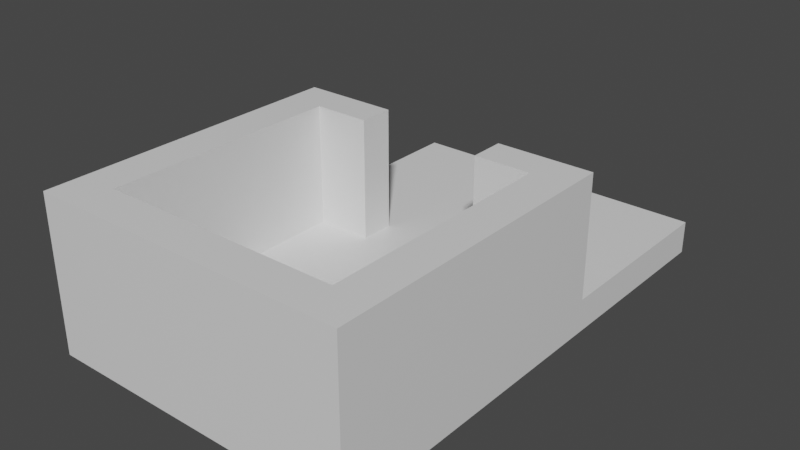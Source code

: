 # Source: Map.blend  (saved by Blender 2.80.75; exported with 4.5.12 LTS)
import bpy
from mathutils import Matrix  # noqa: F401  (used for matrix-valued properties, if any)

bpy.ops.wm.read_factory_settings(use_empty=True)
scene = bpy.context.scene
scene.name = 'Scene'

# ---- collections
col_collection = bpy.data.collections.new('Collection'); scene.collection.children.link(col_collection)

# ---- materials (node trees are filled in below, after node groups)
mat_material = bpy.data.materials.new('Material')
mat_material.alpha_threshold = 0.0
mat_material.use_transparent_shadow = False
mat_material.line_color = (0.0, 0.0, 0.0, 1.0)

# ---- material node trees
mat_material.use_nodes = True; mat_material.node_tree.nodes.clear()
_N = mat_material.node_tree.nodes; _L = mat_material.node_tree.links
n0 = _N.new('ShaderNodeOutputMaterial'); n0.name = 'Material Output'; n0.location = (300, 300)
n1 = _N.new('ShaderNodeBsdfPrincipled'); n1.name = 'Principled BSDF'; n1.location = (10, 300)
n1.distribution = 'GGX'
n1.subsurface_method = 'BURLEY'
n1.inputs[2].default_value = 0.4
n1.inputs[3].default_value = 1.45
n1.inputs[27].default_value = (0.0, 0.0, 0.0, 1.0)
n1.inputs[28].default_value = 1.0
_L.new(n1.outputs[0], n0.inputs[0])
n0.is_active_output = True

# ---- world
world_world = bpy.data.worlds.new('World'); scene.world = world_world
world_world.use_nodes = True; world_world.node_tree.nodes.clear()
_N = world_world.node_tree.nodes; _L = world_world.node_tree.links
n0 = _N.new('ShaderNodeOutputWorld'); n0.name = 'World Output'; n0.location = (300, 300)
n1 = _N.new('ShaderNodeBackground'); n1.name = 'Background'; n1.location = (10, 300)
n1.inputs[0].default_value = (0.05088, 0.05088, 0.05088, 1.0)
_L.new(n1.outputs[0], n0.inputs[0])
n0.is_active_output = True
world_world.color = (0.05088, 0.05088, 0.05088)
world_world.use_sun_shadow = False
world_world.sun_shadow_jitter_overblur = 0.0

# ---- meshes
me_cube = bpy.data.meshes.new('Cube')
me_cube.from_pydata([(7.164, 7.164, 1.0), (7.164, 7.164, -1.0), (7.164, -7.164, 1.0), (7.164, -7.164, -1.0), (-7.164, 7.164, -1.0), (-7.164, -7.164, -1.0), (-9.534, 7.164, -1.0), (-9.534, -7.164, -1.0), (9.534, 7.164, 1.0), (9.534, 7.164, -1.0), (9.534, -7.164, 1.0), (9.534, -7.164, -1.0), (7.164, 9.249, -1.0), (-7.164, 9.249, -1.0), (7.164, 9.249, 1.0), (-7.164, 9.249, 1.0), (9.534, 9.249, 1.0), (9.534, 9.249, -1.0), (-9.534, 9.249, 1.0), (-9.534, 9.249, -1.0), (7.164, 20.92, -1.0), (-7.164, 20.92, -1.0), (7.164, 20.92, 1.0), (-7.164, 20.92, 1.0), (9.534, 20.92, 1.0), (9.534, 20.92, -1.0), (-9.534, 20.92, 1.0), (-9.534, 20.92, -1.0), (-7.164, -9.454, -1.0), (-7.164, -9.454, 1.0), (7.164, -9.454, 1.0), (7.164, -9.454, -1.0), (-9.534, -9.454, -1.0), (-9.534, -9.454, 1.0), (9.534, -9.454, 1.0), (9.534, -9.454, -1.0), (-7.164, 9.249, 8.342), (9.534, -9.454, 8.342), (9.534, -7.164, 8.342), (7.164, -7.164, 8.342), (7.164, -9.454, 8.342), (7.164, 7.164, 8.342), (7.164, 9.249, 8.342), (9.534, 7.164, 8.342), (9.534, 9.249, 8.342), (-9.534, 9.249, 8.342), (-7.164, -9.454, 8.342), (-9.534, -9.454, 8.342), (-7.164, -7.164, 1.0), (-7.164, 7.164, 1.0), (-9.534, -7.164, 1.0), (-9.534, 7.164, 1.0), (-7.164, -7.164, 8.342), (-7.164, 7.164, 8.342), (-9.534, -7.164, 8.342), (-9.534, 7.164, 8.342), (3.784, 7.164, -1.0), (-3.784, 7.164, -1.0), (3.784, -7.164, 1.0), (-3.784, -7.164, 1.0), (-3.784, -7.164, -1.0), (3.784, -7.164, -1.0), (-3.784, 7.164, 1.0), (3.784, 7.164, 1.0), (-3.784, 9.249, -1.0), (3.784, 9.249, -1.0), (-3.784, 9.249, 1.0), (3.784, 9.249, 1.0), (3.784, 20.92, -1.0), (-3.784, 20.92, -1.0), (3.784, 20.92, 1.0), (-3.784, 20.92, 1.0), (-3.784, -9.454, 1.0), (3.784, -9.454, 1.0), (-3.784, -9.454, -1.0), (3.784, -9.454, -1.0), (3.784, -7.164, 8.342), (-3.784, -7.164, 8.342), (-3.784, 7.164, 8.342), (3.784, 7.164, 8.342), (3.784, 9.249, 8.342), (-3.784, 9.249, 8.342), (-3.784, -9.454, 8.342), (3.784, -9.454, 8.342)], [], [(61, 3, 31, 75), (8, 9, 17, 16), (1, 56, 65, 12), (5, 60, 74, 28), (15, 66, 71, 23), (7, 50, 51, 6), (9, 8, 10, 11), (3, 1, 9, 11), (4, 5, 7, 6), (18, 51, 55, 45), (50, 33, 47, 54), (30, 34, 37, 40), (15, 18, 45, 36), (18, 15, 23, 26), (12, 65, 68, 20), (16, 17, 25, 24), (0, 2, 39, 41), (6, 51, 18, 19), (4, 6, 19, 13), (9, 1, 12, 17), (56, 1, 3, 61), (20, 22, 24, 25), (29, 72, 82, 46), (23, 21, 27, 26), (17, 12, 20, 25), (19, 18, 26, 27), (66, 15, 36, 81), (13, 19, 27, 21), (14, 16, 24, 22), (73, 30, 40, 83), (30, 31, 35, 34), (28, 29, 33, 32), (11, 10, 34, 35), (7, 5, 28, 32), (3, 11, 35, 31), (0, 63, 58, 2), (50, 7, 32, 33), (10, 8, 43, 38), (33, 29, 46, 47), (49, 62, 78, 53), (52, 46, 82, 77), (8, 16, 44, 43), (34, 10, 38, 37), (16, 14, 42, 44), (37, 38, 39, 40), (44, 42, 41, 43), (41, 42, 80, 79), (47, 46, 52, 54), (45, 55, 53, 36), (53, 55, 54, 52), (39, 38, 43, 41), (49, 53, 52, 48), (51, 50, 54, 55), (78, 81, 36, 53), (76, 83, 40, 39), (31, 30, 73, 75), (64, 13, 21, 69), (62, 49, 48, 59), (74, 72, 29, 28), (21, 23, 71, 69), (68, 70, 22, 20), (59, 48, 52, 77), (14, 67, 80, 42), (67, 14, 22, 70), (63, 0, 41, 79), (57, 4, 13, 64), (2, 58, 76, 39), (67, 63, 79, 80), (83, 76, 77, 82), (73, 83, 82, 72), (67, 66, 62, 63), (59, 77, 76, 58), (72, 74, 75, 73), (67, 70, 71, 66), (70, 68, 69, 71), (57, 64, 65, 56), (64, 69, 68, 65), (81, 78, 62, 66), (61, 75, 74, 60), (56, 61, 60, 57), (62, 59, 58, 63), (4, 57, 60, 5)])
_uv = me_cube.uv_layers.new(name='UVMap')
_uv.uv.foreach_set('vector', [0.566, 1.0, 0.625, 1.0, 0.625, 1.0, 0.566, 1.0, 0.375, 0.5, 0.125, 0.5, 0.125, 0.5, 0.375, 0.5, 0.625, 0.75, 0.566, 0.75, 0.566, 0.75, 0.625, 0.75, 0.375, 1.0, 0.434, 1.0, 0.434, 1.0, 0.375, 1.0, 0.625, 0.0, 0.566, 0.0, 0.566, 0.0, 0.625, 0.0, 0.375, 0.5, 0.625, 0.5, 0.625, 0.75, 0.375, 0.75, 0.125, 0.5, 0.375, 0.5, 0.375, 0.75, 0.125, 0.75, 0.625, 1.0, 0.625, 0.75, 0.625, 0.75, 0.625, 1.0, 0.375, 0.75, 0.375, 1.0, 0.375, 1.0, 0.375, 0.75, 0.625, 0.75, 0.625, 0.75, 0.625, 0.75, 0.625, 0.75, 0.625, 0.5, 0.625, 0.5, 0.625, 0.5, 0.625, 0.5, 0.625, 0.25, 0.625, 0.25, 0.625, 0.25, 0.625, 0.25, 0.625, 0.0, 0.625, 0.0, 0.625, 0.0, 0.625, 0.0, 0.625, 0.0, 0.625, 0.0, 0.625, 0.0, 0.625, 0.0, 0.625, 0.75, 0.566, 0.75, 0.566, 0.75, 0.625, 0.75, 0.375, 0.5, 0.125, 0.5, 0.125, 0.5, 0.375, 0.5, 0.375, 0.0, 0.375, 0.25, 0.375, 0.25, 0.375, 0.0, 0.375, 0.75, 0.625, 0.75, 0.625, 0.75, 0.375, 0.75, 0.375, 0.75, 0.375, 0.75, 0.375, 0.75, 0.375, 0.75, 0.625, 0.75, 0.625, 0.75, 0.625, 0.75, 0.625, 0.75, 0.566, 0.75, 0.625, 0.75, 0.625, 1.0, 0.566, 1.0, 0.625, 0.75, 0.875, 0.75, 0.875, 0.75, 0.625, 0.75, 0.625, 0.5, 0.625, 0.441, 0.625, 0.441, 0.625, 0.5, 0.875, 0.5, 0.625, 0.5, 0.625, 0.5, 0.875, 0.5, 0.625, 0.75, 0.625, 0.75, 0.625, 0.75, 0.625, 0.75, 0.375, 0.75, 0.625, 0.75, 0.625, 0.75, 0.375, 0.75, 0.566, 0.0, 0.625, 0.0, 0.625, 0.0, 0.566, 0.0, 0.375, 0.75, 0.375, 0.75, 0.375, 0.75, 0.375, 0.75, 0.375, 0.0, 0.375, 0.0, 0.375, 0.0, 0.375, 0.0, 0.625, 0.309, 0.625, 0.25, 0.625, 0.25, 0.625, 0.309, 0.625, 0.25, 0.375, 0.25, 0.375, 0.25, 0.625, 0.25, 0.375, 0.5, 0.625, 0.5, 0.625, 0.5, 0.375, 0.5, 0.125, 0.75, 0.375, 0.75, 0.375, 0.75, 0.125, 0.75, 0.375, 1.0, 0.375, 1.0, 0.375, 1.0, 0.375, 1.0, 0.625, 1.0, 0.625, 1.0, 0.625, 1.0, 0.625, 1.0, 0.375, 0.0, 0.434, 0.0, 0.434, 0.25, 0.375, 0.25, 0.625, 0.5, 0.375, 0.5, 0.375, 0.5, 0.625, 0.5, 0.375, 0.75, 0.375, 0.5, 0.375, 0.5, 0.375, 0.75, 0.625, 0.5, 0.625, 0.5, 0.625, 0.5, 0.625, 0.5, 0.625, 0.0, 0.566, 0.0, 0.566, 0.0, 0.625, 0.0, 0.625, 0.25, 0.625, 0.5, 0.625, 0.441, 0.566, 0.25, 0.375, 0.5, 0.375, 0.5, 0.375, 0.5, 0.375, 0.5, 0.375, 0.75, 0.375, 0.75, 0.375, 0.75, 0.375, 0.75, 0.375, 0.0, 0.375, 0.0, 0.375, 0.0, 0.375, 0.0, 0.625, 0.25, 0.375, 0.75, 0.375, 0.25, 0.625, 0.25, 0.375, 0.5, 0.375, 0.0, 0.375, 0.0, 0.375, 0.5, 0.375, 0.0, 0.375, 0.0, 0.434, 0.0, 0.434, 0.0, 0.625, 0.5, 0.625, 0.5, 0.625, 0.25, 0.625, 0.5, 0.625, 0.75, 0.625, 0.75, 0.625, 0.0, 0.625, 0.0, 0.625, 0.0, 0.625, 0.75, 0.625, 0.5, 0.625, 0.25, 0.375, 0.25, 0.375, 0.75, 0.375, 0.5, 0.375, 0.0, 0.625, 0.0, 0.625, 0.0, 0.625, 0.25, 0.625, 0.25, 0.625, 0.75, 0.625, 0.5, 0.625, 0.5, 0.625, 0.75, 0.566, 0.0, 0.566, 0.0, 0.625, 0.0, 0.625, 0.0, 0.434, 0.25, 0.625, 0.309, 0.625, 0.25, 0.375, 0.25, 0.375, 0.25, 0.625, 0.25, 0.625, 0.309, 0.375, 0.309, 0.434, 0.75, 0.375, 0.75, 0.375, 0.75, 0.434, 0.75, 0.566, 0.0, 0.625, 0.0, 0.625, 0.25, 0.566, 0.25, 0.375, 0.441, 0.625, 0.441, 0.625, 0.5, 0.375, 0.5, 0.625, 0.5, 0.875, 0.5, 0.875, 0.559, 0.625, 0.559, 0.625, 0.691, 0.875, 0.691, 0.875, 0.75, 0.625, 0.75, 0.566, 0.25, 0.625, 0.25, 0.625, 0.25, 0.566, 0.25, 0.375, 0.0, 0.434, 0.0, 0.434, 0.0, 0.375, 0.0, 0.434, 0.0, 0.375, 0.0, 0.375, 0.0, 0.434, 0.0, 0.434, 0.0, 0.375, 0.0, 0.375, 0.0, 0.434, 0.0, 0.434, 0.75, 0.375, 0.75, 0.375, 0.75, 0.434, 0.75, 0.375, 0.25, 0.434, 0.25, 0.434, 0.25, 0.375, 0.25, 0.434, 0.0, 0.434, 0.0, 0.434, 0.0, 0.434, 0.0, 0.625, 0.309, 0.434, 0.25, 0.566, 0.25, 0.625, 0.441, 0.625, 0.309, 0.625, 0.309, 0.625, 0.441, 0.625, 0.441, 0.434, 0.0, 0.566, 0.0, 0.566, 0.0, 0.434, 0.0, 0.566, 0.25, 0.566, 0.25, 0.434, 0.25, 0.434, 0.25, 0.625, 0.441, 0.375, 0.441, 0.375, 0.309, 0.625, 0.309, 0.434, 0.0, 0.434, 0.0, 0.566, 0.0, 0.566, 0.0, 0.875, 0.691, 0.625, 0.691, 0.625, 0.559, 0.875, 0.559, 0.434, 0.75, 0.434, 0.75, 0.566, 0.75, 0.566, 0.75, 0.434, 0.75, 0.434, 0.75, 0.566, 0.75, 0.566, 0.75, 0.566, 0.0, 0.566, 0.0, 0.566, 0.0, 0.566, 0.0, 0.566, 1.0, 0.566, 1.0, 0.434, 1.0, 0.434, 1.0, 0.566, 0.75, 0.566, 1.0, 0.434, 1.0, 0.434, 0.75, 0.566, 0.0, 0.566, 0.25, 0.434, 0.25, 0.434, 0.0, 0.375, 0.75, 0.434, 0.75, 0.434, 1.0, 0.375, 1.0])
me_cube.materials.append(mat_material)
me_cube.use_remesh_preserve_volume = False
me_cube.use_remesh_preserve_attributes = False
me_cube.use_mirror_vertex_groups = False
me_cube.update()

# ---- objects
ob_cube = bpy.data.objects.new('Cube', me_cube)

# ---- transforms, parenting, visibility, modifiers, constraints
ob_cube.location = (0.0, 0.0, 0.0)
ob_cube.lock_rotations_4d = False
ob_cube.empty_display_type = 'ARROWS'
ob_cube.lineart.crease_threshold = 0.0

# ---- collection membership
col_collection.objects.link(ob_cube)

# ---- scene / render settings (as saved in the file)
scene.frame_start = 1; scene.frame_end = 250; scene.frame_set(1)
scene.render.engine = 'BLENDER_EEVEE_NEXT'
scene.cycles.use_denoising = False
scene.cycles.samples = 128
scene.cycles.sampling_pattern = 'TABULATED_SOBOL'
scene.cycles.use_adaptive_sampling = False
scene.cycles.use_light_tree = False
scene.view_settings.view_transform = 'Filmic'
bpy.context.view_layer.update()

# ---- added for rendering (the .blend has no active camera and no usable light): camera, sun
cam_auto = bpy.data.cameras.new('AutoCamera')
cam_auto.lens = 50.0
cam_auto.sensor_width = 36.0
cam_auto.clip_end = 1000.0
ob_auto_camera = bpy.data.objects.new('AutoCamera', cam_auto)
scene.collection.objects.link(ob_auto_camera)
ob_auto_camera.location = (34.2864, -35.4119, 31.1)
ob_auto_camera.rotation_euler = (1.09748, -7.21219e-08, 0.694738)
scene.camera = ob_auto_camera
light_auto_sun = bpy.data.lights.new('AutoSun', 'SUN')
light_auto_sun.energy = 3.0
light_auto_sun.angle = 0.0523599
ob_auto_sun = bpy.data.objects.new('AutoSun', light_auto_sun)
scene.collection.objects.link(ob_auto_sun)
ob_auto_sun.rotation_euler = (0.872665, 0.174533, 0.523599)
bpy.context.view_layer.update()
